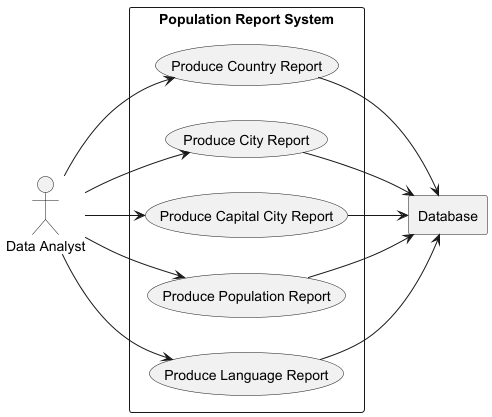

The diagram above was rendered by PlantUML. Its source (embedded in the PNG):
@startuml

left to right direction

' Define the actor on the left
actor DA as "Data Analyst"

' Define the external system on the right (as a proper database shape)
rectangle DB as "Database"

' Define the system and its use cases in the center
rectangle "Population Report System" {
    usecase UC1 as "Produce Country Report"
    usecase UC2 as "Produce City Report"
    usecase UC3 as "Produce Capital City Report"
    usecase UC5 as "Produce Population Report"
    usecase UC4 as "Produce Language Report"
}

' Connect actor to use cases
DA --> UC1
DA --> UC2
DA --> UC3
DA --> UC4
DA --> UC5

' Connect use cases to external database
UC1 --> DB
UC2 --> DB
UC3 --> DB
UC4 --> DB
UC5 --> DB

@enduml